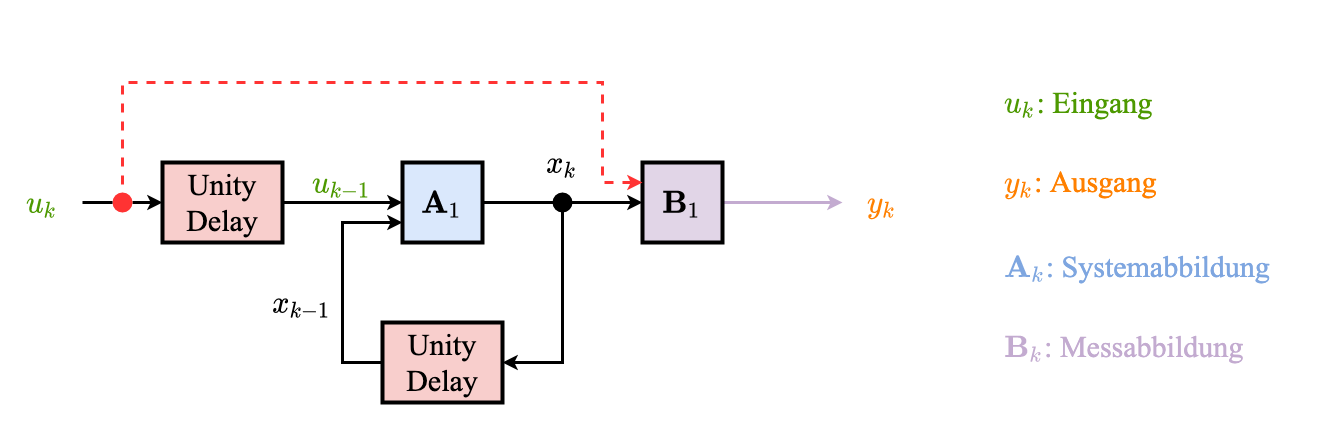

The diagram above was exported from draw.io. Its source (the exported page's mxGraphModel, read from the mxfile embedded in the PNG):
<mxGraphModel dx="2066" dy="1072" grid="1" gridSize="10" guides="1" tooltips="1" connect="1" arrows="1" fold="1" page="1" pageScale="1" pageWidth="3300" pageHeight="2339" math="1" shadow="0">
  <root>
    <mxCell id="0" />
    <mxCell id="1" parent="0" />
    <mxCell id="0lmeW-ca_4aj9u-HlL3b-1" value="" style="rounded=0;whiteSpace=wrap;html=1;fontFamily=Times New Roman;fontSize=30;fontColor=#DAE8FC;strokeColor=none;strokeWidth=4;fillColor=none;" vertex="1" parent="1">
      <mxGeometry x="720" y="320" width="1320" height="440" as="geometry" />
    </mxCell>
    <mxCell id="QnfVK_py9HstBr6YUsNh-53" style="edgeStyle=orthogonalEdgeStyle;rounded=0;orthogonalLoop=1;jettySize=auto;html=1;fontFamily=Times New Roman;fontSize=30;fontColor=#DAE8FC;strokeColor=#000000;strokeWidth=3;" edge="1" parent="1" source="QnfVK_py9HstBr6YUsNh-3" target="QnfVK_py9HstBr6YUsNh-11">
      <mxGeometry relative="1" as="geometry" />
    </mxCell>
    <mxCell id="QnfVK_py9HstBr6YUsNh-3" value="\(\mathbf{A}_1\)" style="whiteSpace=wrap;html=1;aspect=fixed;fontFamily=Times New Roman;fontSize=30;strokeWidth=4;fillColor=#dae8fc;strokeColor=default;" vertex="1" parent="1">
      <mxGeometry x="1120" y="480" width="80" height="80" as="geometry" />
    </mxCell>
    <mxCell id="QnfVK_py9HstBr6YUsNh-55" style="edgeStyle=orthogonalEdgeStyle;rounded=0;orthogonalLoop=1;jettySize=auto;html=1;entryX=1;entryY=0.5;entryDx=0;entryDy=0;fontFamily=Times New Roman;fontSize=30;fontColor=#DAE8FC;strokeColor=#000000;strokeWidth=3;exitX=0.5;exitY=1;exitDx=0;exitDy=0;" edge="1" parent="1" source="QnfVK_py9HstBr6YUsNh-9" target="QnfVK_py9HstBr6YUsNh-54">
      <mxGeometry relative="1" as="geometry" />
    </mxCell>
    <mxCell id="QnfVK_py9HstBr6YUsNh-9" value="\(x_k\)" style="text;html=1;strokeColor=none;fillColor=none;align=center;verticalAlign=middle;whiteSpace=wrap;rounded=0;fontFamily=Times New Roman;fontSize=30;" vertex="1" parent="1">
      <mxGeometry x="1260" y="440" width="40" height="80" as="geometry" />
    </mxCell>
    <mxCell id="QnfVK_py9HstBr6YUsNh-10" style="edgeStyle=orthogonalEdgeStyle;rounded=0;orthogonalLoop=1;jettySize=auto;html=1;entryX=0;entryY=0.5;entryDx=0;entryDy=0;fontFamily=Times New Roman;fontSize=30;fontColor=#C3ABD0;strokeWidth=3;strokeColor=#C3ABD0;" edge="1" parent="1" source="QnfVK_py9HstBr6YUsNh-11" target="QnfVK_py9HstBr6YUsNh-16">
      <mxGeometry relative="1" as="geometry" />
    </mxCell>
    <mxCell id="QnfVK_py9HstBr6YUsNh-11" value="\(\mathbf{B}_1\)" style="whiteSpace=wrap;html=1;aspect=fixed;fontFamily=Times New Roman;fontSize=30;strokeWidth=4;fillColor=#e1d5e7;strokeColor=default;" vertex="1" parent="1">
      <mxGeometry x="1360" y="480" width="80" height="80" as="geometry" />
    </mxCell>
    <mxCell id="QnfVK_py9HstBr6YUsNh-16" value="\(y_k\)" style="text;html=1;strokeColor=none;fillColor=none;align=center;verticalAlign=middle;whiteSpace=wrap;rounded=0;fontFamily=Times New Roman;fontSize=30;fontColor=#FF8000;" vertex="1" parent="1">
      <mxGeometry x="1560" y="480" width="80" height="80" as="geometry" />
    </mxCell>
    <mxCell id="QnfVK_py9HstBr6YUsNh-60" style="edgeStyle=orthogonalEdgeStyle;rounded=0;orthogonalLoop=1;jettySize=auto;html=1;entryX=0;entryY=0.5;entryDx=0;entryDy=0;fontFamily=Times New Roman;fontSize=30;fontColor=#DAE8FC;strokeColor=#000000;strokeWidth=3;startArrow=none;" edge="1" parent="1" source="QnfVK_py9HstBr6YUsNh-65" target="QnfVK_py9HstBr6YUsNh-58">
      <mxGeometry relative="1" as="geometry" />
    </mxCell>
    <mxCell id="QnfVK_py9HstBr6YUsNh-29" value="\(u_k\)" style="text;html=1;strokeColor=none;fillColor=none;align=center;verticalAlign=middle;whiteSpace=wrap;rounded=0;fontFamily=Times New Roman;fontSize=30;fontColor=#4D9900;" vertex="1" parent="1">
      <mxGeometry x="720" y="480" width="80" height="80" as="geometry" />
    </mxCell>
    <mxCell id="QnfVK_py9HstBr6YUsNh-49" value="\(u_k\): Eingang" style="text;html=1;strokeColor=none;fillColor=none;align=left;verticalAlign=middle;whiteSpace=wrap;rounded=0;fontFamily=Times New Roman;fontSize=30;fontColor=#4D9900;" vertex="1" parent="1">
      <mxGeometry x="1720" y="400" width="280" height="40" as="geometry" />
    </mxCell>
    <mxCell id="QnfVK_py9HstBr6YUsNh-50" value="\(y_k\): Ausgang" style="text;html=1;strokeColor=none;fillColor=none;align=left;verticalAlign=middle;whiteSpace=wrap;rounded=0;fontFamily=Times New Roman;fontSize=30;fontColor=#FF8000;" vertex="1" parent="1">
      <mxGeometry x="1720" y="480" width="280" height="40" as="geometry" />
    </mxCell>
    <mxCell id="QnfVK_py9HstBr6YUsNh-51" value="&lt;div style=&quot;text-align: center;&quot;&gt;&lt;span style=&quot;background-color: initial;&quot;&gt;&lt;font&gt;\(\mathbf{A}_k\): Systemabbildung&lt;/font&gt;&lt;/span&gt;&lt;/div&gt;" style="text;whiteSpace=wrap;html=1;fontSize=30;fontFamily=Times New Roman;fontColor=#7EA6E0;" vertex="1" parent="1">
      <mxGeometry x="1720" y="560" width="320" height="40" as="geometry" />
    </mxCell>
    <mxCell id="QnfVK_py9HstBr6YUsNh-52" value="&lt;div style=&quot;text-align: center;&quot;&gt;&lt;span style=&quot;background-color: initial;&quot;&gt;&lt;font&gt;\(\mathbf{B}_k\): Messabbildung&lt;/font&gt;&lt;/span&gt;&lt;/div&gt;" style="text;whiteSpace=wrap;html=1;fontSize=30;fontFamily=Times New Roman;fontColor=#C3ABD0;" vertex="1" parent="1">
      <mxGeometry x="1720" y="640" width="320" height="40" as="geometry" />
    </mxCell>
    <mxCell id="QnfVK_py9HstBr6YUsNh-62" style="edgeStyle=orthogonalEdgeStyle;rounded=0;orthogonalLoop=1;jettySize=auto;html=1;entryX=0;entryY=0.75;entryDx=0;entryDy=0;fontFamily=Times New Roman;fontSize=30;fontColor=#DAE8FC;strokeColor=#000000;strokeWidth=3;exitX=0;exitY=0.5;exitDx=0;exitDy=0;" edge="1" parent="1" source="QnfVK_py9HstBr6YUsNh-54" target="QnfVK_py9HstBr6YUsNh-3">
      <mxGeometry relative="1" as="geometry">
        <Array as="points">
          <mxPoint x="1060" y="680" />
          <mxPoint x="1060" y="540" />
        </Array>
      </mxGeometry>
    </mxCell>
    <mxCell id="QnfVK_py9HstBr6YUsNh-54" value="Unity Delay" style="rounded=0;whiteSpace=wrap;html=1;fontFamily=Times New Roman;fontSize=30;strokeColor=default;strokeWidth=4;fillColor=#f8cecc;" vertex="1" parent="1">
      <mxGeometry x="1100" y="640" width="120" height="80" as="geometry" />
    </mxCell>
    <mxCell id="QnfVK_py9HstBr6YUsNh-56" value="" style="ellipse;whiteSpace=wrap;html=1;aspect=fixed;fontFamily=Times New Roman;fontSize=30;fontColor=#DAE8FC;strokeColor=none;strokeWidth=4;fillColor=#000000;" vertex="1" parent="1">
      <mxGeometry x="1270" y="510" width="20" height="20" as="geometry" />
    </mxCell>
    <mxCell id="QnfVK_py9HstBr6YUsNh-59" style="edgeStyle=orthogonalEdgeStyle;rounded=0;orthogonalLoop=1;jettySize=auto;html=1;entryX=0;entryY=0.5;entryDx=0;entryDy=0;fontFamily=Times New Roman;fontSize=30;fontColor=#DAE8FC;strokeColor=#000000;strokeWidth=3;" edge="1" parent="1" source="QnfVK_py9HstBr6YUsNh-58" target="QnfVK_py9HstBr6YUsNh-3">
      <mxGeometry relative="1" as="geometry" />
    </mxCell>
    <mxCell id="QnfVK_py9HstBr6YUsNh-58" value="Unity Delay" style="rounded=0;whiteSpace=wrap;html=1;fontFamily=Times New Roman;fontSize=30;strokeColor=default;strokeWidth=4;fillColor=#f8cecc;" vertex="1" parent="1">
      <mxGeometry x="880" y="480" width="120" height="80" as="geometry" />
    </mxCell>
    <mxCell id="QnfVK_py9HstBr6YUsNh-61" value="\(u_{k-1}\)" style="text;html=1;strokeColor=none;fillColor=none;align=center;verticalAlign=middle;whiteSpace=wrap;rounded=0;fontFamily=Times New Roman;fontSize=30;fontColor=#4D9900;" vertex="1" parent="1">
      <mxGeometry x="1000" y="480" width="120" height="40" as="geometry" />
    </mxCell>
    <mxCell id="QnfVK_py9HstBr6YUsNh-63" value="\(x_{k-1}\)" style="text;html=1;strokeColor=none;fillColor=none;align=center;verticalAlign=middle;whiteSpace=wrap;rounded=0;fontFamily=Times New Roman;fontSize=30;" vertex="1" parent="1">
      <mxGeometry x="980" y="600" width="80" height="40" as="geometry" />
    </mxCell>
    <mxCell id="QnfVK_py9HstBr6YUsNh-64" value="" style="endArrow=classic;html=1;rounded=0;fontFamily=Times New Roman;fontSize=30;fontColor=#DAE8FC;strokeColor=#FF3333;strokeWidth=3;entryX=0;entryY=0.25;entryDx=0;entryDy=0;edgeStyle=orthogonalEdgeStyle;dashed=1;" edge="1" parent="1" target="QnfVK_py9HstBr6YUsNh-11">
      <mxGeometry width="50" height="50" relative="1" as="geometry">
        <mxPoint x="840" y="520" as="sourcePoint" />
        <mxPoint x="1110" y="330" as="targetPoint" />
        <Array as="points">
          <mxPoint x="840" y="400" />
          <mxPoint x="1320" y="400" />
          <mxPoint x="1320" y="500" />
        </Array>
      </mxGeometry>
    </mxCell>
    <mxCell id="QnfVK_py9HstBr6YUsNh-65" value="" style="ellipse;whiteSpace=wrap;html=1;aspect=fixed;fontFamily=Times New Roman;fontSize=30;fontColor=#DAE8FC;strokeColor=none;strokeWidth=4;fillColor=#FF3333;" vertex="1" parent="1">
      <mxGeometry x="830" y="510" width="20" height="20" as="geometry" />
    </mxCell>
    <mxCell id="QnfVK_py9HstBr6YUsNh-66" value="" style="edgeStyle=orthogonalEdgeStyle;rounded=0;orthogonalLoop=1;jettySize=auto;html=1;entryX=0;entryY=0.5;entryDx=0;entryDy=0;fontFamily=Times New Roman;fontSize=30;fontColor=#DAE8FC;strokeColor=#000000;strokeWidth=3;endArrow=none;" edge="1" parent="1" source="QnfVK_py9HstBr6YUsNh-29" target="QnfVK_py9HstBr6YUsNh-65">
      <mxGeometry relative="1" as="geometry">
        <mxPoint x="800" y="520" as="sourcePoint" />
        <mxPoint x="880" y="520" as="targetPoint" />
      </mxGeometry>
    </mxCell>
  </root>
</mxGraphModel>